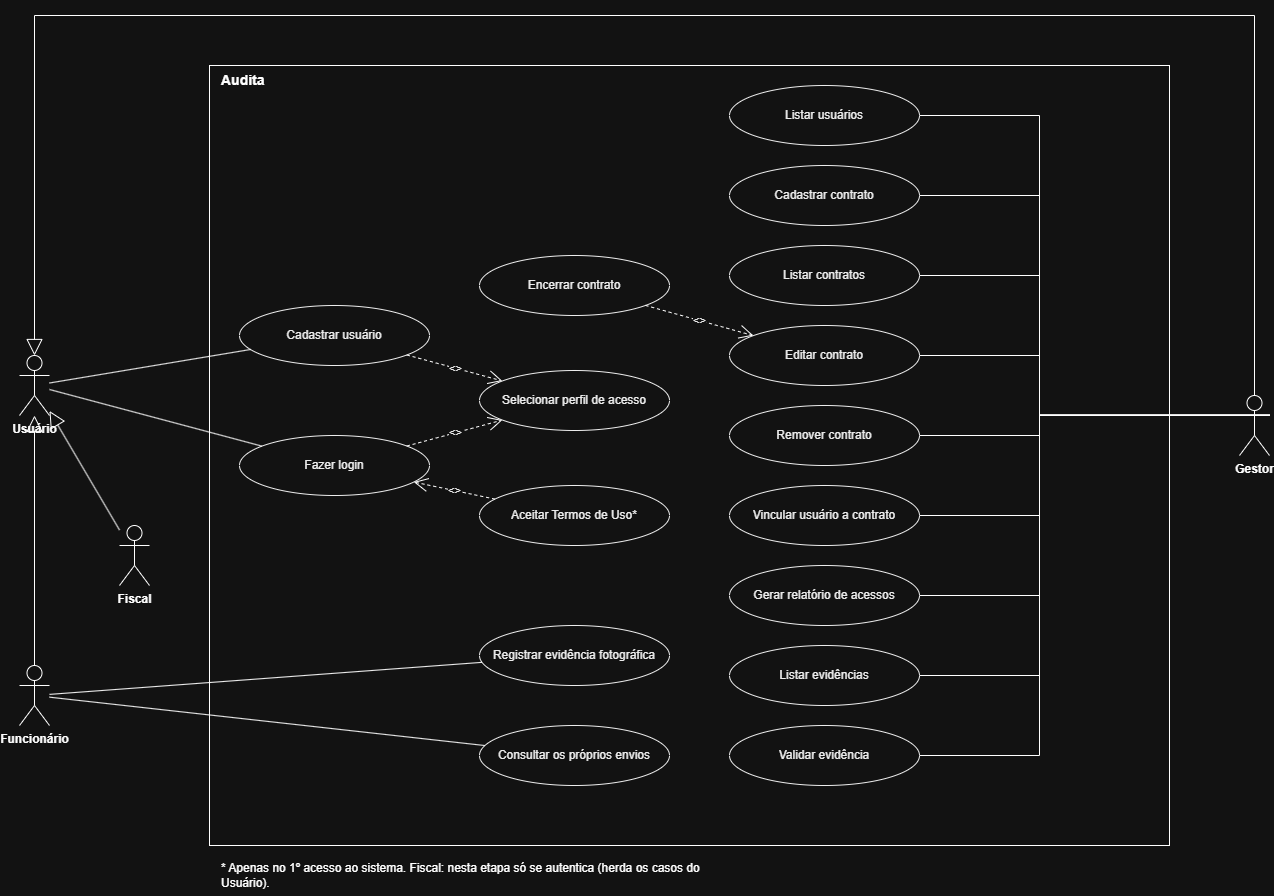

The diagram above was exported from draw.io. Its source (the exported page's mxGraphModel, read from the mxfile embedded in the PNG):
<mxGraphModel dx="1306" dy="2235" grid="1" gridSize="10" guides="1" tooltips="1" connect="1" arrows="1" fold="1" page="1" pageScale="1" pageWidth="1400" pageHeight="900" math="0" shadow="0">
  <root>
    <mxCell id="0" />
    <mxCell id="1" parent="0" />
    <mxCell id="c2" parent="1" style="rounded=0;whiteSpace=wrap;html=1;fillColor=none;verticalAlign=top;align=left;spacingLeft=10;fontStyle=1;fontSize=14;" value="Audita" vertex="1">
      <mxGeometry height="780" width="960" x="230" y="10" as="geometry" />
    </mxCell>
    <mxCell id="c3" parent="1" style="shape=umlActor;verticalLabelPosition=bottom;verticalAlign=top;html=1;outlineConnect=0;fontStyle=1;" value="Usuário" vertex="1">
      <mxGeometry height="60" width="30" x="40" y="300" as="geometry" />
    </mxCell>
    <mxCell id="c4" parent="1" style="shape=umlActor;verticalLabelPosition=bottom;verticalAlign=top;html=1;outlineConnect=0;fontStyle=1;" value="Fiscal" vertex="1">
      <mxGeometry height="60" width="30" x="140" y="470" as="geometry" />
    </mxCell>
    <mxCell id="c5" parent="1" style="shape=umlActor;verticalLabelPosition=bottom;verticalAlign=top;html=1;outlineConnect=0;fontStyle=1;" value="Funcionário" vertex="1">
      <mxGeometry height="60" width="30" x="40" y="610" as="geometry" />
    </mxCell>
    <mxCell id="c6" parent="1" style="shape=umlActor;verticalLabelPosition=bottom;verticalAlign=top;html=1;outlineConnect=0;fontStyle=1;" value="Gestor" vertex="1">
      <mxGeometry height="60" width="30" x="1260" y="340" as="geometry" />
    </mxCell>
    <mxCell id="c7" parent="1" style="ellipse;whiteSpace=wrap;html=1;fillColor=#ffffff;strokeColor=#000000;fontColor=#000000;" value="Cadastrar usuário" vertex="1">
      <mxGeometry height="60" width="190" x="260" y="250" as="geometry" />
    </mxCell>
    <mxCell id="c8" parent="1" style="ellipse;whiteSpace=wrap;html=1;fillColor=#ffffff;strokeColor=#000000;fontColor=#000000;" value="Fazer login" vertex="1">
      <mxGeometry height="60" width="190" x="260" y="380" as="geometry" />
    </mxCell>
    <mxCell id="c9" parent="1" style="ellipse;whiteSpace=wrap;html=1;fillColor=#ffffff;strokeColor=#000000;fontColor=#000000;" value="Selecionar perfil de acesso" vertex="1">
      <mxGeometry height="60" width="190" x="500" y="315" as="geometry" />
    </mxCell>
    <mxCell id="c10" parent="1" style="ellipse;whiteSpace=wrap;html=1;fillColor=#ffffff;strokeColor=#000000;fontColor=#000000;" value="Aceitar Termos de Uso*" vertex="1">
      <mxGeometry height="60" width="190" x="500" y="430" as="geometry" />
    </mxCell>
    <mxCell id="c11" parent="1" style="ellipse;whiteSpace=wrap;html=1;fillColor=#ffffff;strokeColor=#000000;fontColor=#000000;" value="Encerrar contrato" vertex="1">
      <mxGeometry height="60" width="190" x="500" y="200" as="geometry" />
    </mxCell>
    <mxCell id="c12" parent="1" style="ellipse;whiteSpace=wrap;html=1;fillColor=#ffffff;strokeColor=#000000;fontColor=#000000;" value="Listar usuários" vertex="1">
      <mxGeometry height="60" width="190" x="750" y="30" as="geometry" />
    </mxCell>
    <mxCell id="c13" parent="1" style="ellipse;whiteSpace=wrap;html=1;fillColor=#ffffff;strokeColor=#000000;fontColor=#000000;" value="Cadastrar contrato" vertex="1">
      <mxGeometry height="60" width="190" x="750" y="110" as="geometry" />
    </mxCell>
    <mxCell id="c14" parent="1" style="ellipse;whiteSpace=wrap;html=1;fillColor=#ffffff;strokeColor=#000000;fontColor=#000000;" value="Listar contratos" vertex="1">
      <mxGeometry height="60" width="190" x="750" y="190" as="geometry" />
    </mxCell>
    <mxCell id="c15" parent="1" style="ellipse;whiteSpace=wrap;html=1;fillColor=#ffffff;strokeColor=#000000;fontColor=#000000;" value="Editar contrato" vertex="1">
      <mxGeometry height="60" width="190" x="750" y="270" as="geometry" />
    </mxCell>
    <mxCell id="c16" parent="1" style="ellipse;whiteSpace=wrap;html=1;fillColor=#ffffff;strokeColor=#000000;fontColor=#000000;" value="Remover contrato" vertex="1">
      <mxGeometry height="60" width="190" x="750" y="350" as="geometry" />
    </mxCell>
    <mxCell id="c17" parent="1" style="ellipse;whiteSpace=wrap;html=1;fillColor=#ffffff;strokeColor=#000000;fontColor=#000000;" value="Vincular usuário a contrato" vertex="1">
      <mxGeometry height="60" width="190" x="750" y="430" as="geometry" />
    </mxCell>
    <mxCell id="c18" parent="1" style="ellipse;whiteSpace=wrap;html=1;fillColor=#ffffff;strokeColor=#000000;fontColor=#000000;" value="Gerar relatório de acessos" vertex="1">
      <mxGeometry height="60" width="190" x="750" y="510" as="geometry" />
    </mxCell>
    <mxCell id="c19" parent="1" style="ellipse;whiteSpace=wrap;html=1;fillColor=#ffffff;strokeColor=#000000;fontColor=#000000;" value="Listar evidências" vertex="1">
      <mxGeometry height="60" width="190" x="750" y="590" as="geometry" />
    </mxCell>
    <mxCell id="c20" parent="1" style="ellipse;whiteSpace=wrap;html=1;fillColor=#ffffff;strokeColor=#000000;fontColor=#000000;" value="Validar evidência" vertex="1">
      <mxGeometry height="60" width="190" x="750" y="670" as="geometry" />
    </mxCell>
    <mxCell id="c21" parent="1" style="ellipse;whiteSpace=wrap;html=1;fillColor=#ffffff;strokeColor=#000000;fontColor=#000000;" value="Registrar evidência fotográfica" vertex="1">
      <mxGeometry height="60" width="190" x="500" y="570" as="geometry" />
    </mxCell>
    <mxCell id="c22" parent="1" style="ellipse;whiteSpace=wrap;html=1;fillColor=#ffffff;strokeColor=#000000;fontColor=#000000;" value="Consultar os próprios envios" vertex="1">
      <mxGeometry height="60" width="190" x="500" y="670" as="geometry" />
    </mxCell>
    <mxCell id="c23" edge="1" parent="1" source="c4" style="endArrow=block;endFill=0;endSize=14;html=1;rounded=0;" target="c3" value="">
      <mxGeometry relative="1" as="geometry" />
    </mxCell>
    <mxCell id="c24" edge="1" parent="1" source="c5" style="endArrow=block;endFill=0;endSize=14;html=1;rounded=0;" target="c3" value="">
      <mxGeometry relative="1" as="geometry" />
    </mxCell>
    <mxCell id="c25" edge="1" parent="1" source="c6" style="edgeStyle=orthogonalEdgeStyle;rounded=0;endArrow=block;endFill=0;endSize=14;html=1;exitX=0.5;exitY=0;exitDx=0;exitDy=0;entryX=0.5;entryY=0;entryDx=0;entryDy=0;" target="c3" value="">
      <mxGeometry relative="1" as="geometry">
        <Array as="points">
          <mxPoint x="1275" y="-40" />
          <mxPoint x="55" y="-40" />
        </Array>
      </mxGeometry>
    </mxCell>
    <mxCell id="c26" edge="1" parent="1" source="c3" style="endArrow=none;html=1;rounded=0;" target="c7" value="">
      <mxGeometry relative="1" as="geometry" />
    </mxCell>
    <mxCell id="c27" edge="1" parent="1" source="c3" style="endArrow=none;html=1;rounded=0;" target="c8" value="">
      <mxGeometry relative="1" as="geometry" />
    </mxCell>
    <mxCell id="c28" edge="1" parent="1" source="c7" style="endArrow=open;endSize=12;dashed=1;html=1;rounded=0;labelBackgroundColor=#ffffff;fontColor=#000000;" target="c9" value="&lt;&lt;include&gt;&gt;">
      <mxGeometry relative="1" as="geometry" />
    </mxCell>
    <mxCell id="c29" edge="1" parent="1" source="c8" style="endArrow=open;endSize=12;dashed=1;html=1;rounded=0;labelBackgroundColor=#ffffff;fontColor=#000000;" target="c9" value="&lt;&lt;include&gt;&gt;">
      <mxGeometry relative="1" as="geometry" />
    </mxCell>
    <mxCell id="c30" edge="1" parent="1" source="c10" style="endArrow=open;endSize=12;dashed=1;html=1;rounded=0;labelBackgroundColor=#ffffff;fontColor=#000000;" target="c8" value="&lt;&lt;extend&gt;&gt;">
      <mxGeometry relative="1" as="geometry" />
    </mxCell>
    <mxCell id="c31" edge="1" parent="1" source="c11" style="endArrow=open;endSize=12;dashed=1;html=1;rounded=0;labelBackgroundColor=#ffffff;fontColor=#000000;" target="c15" value="&lt;&lt;extend&gt;&gt;">
      <mxGeometry relative="1" as="geometry" />
    </mxCell>
    <mxCell id="c32" edge="1" parent="1" source="c6" style="edgeStyle=orthogonalEdgeStyle;rounded=0;endArrow=none;html=1;exitX=1;exitY=0.33;exitDx=0;exitDy=0;entryX=1;entryY=0.5;entryDx=0;entryDy=0;" target="c12" value="">
      <mxGeometry relative="1" as="geometry">
        <Array as="points">
          <mxPoint x="1060" y="60" />
        </Array>
      </mxGeometry>
    </mxCell>
    <mxCell id="c33" edge="1" parent="1" source="c6" style="edgeStyle=orthogonalEdgeStyle;rounded=0;endArrow=none;html=1;exitX=1;exitY=0.33;exitDx=0;exitDy=0;entryX=1;entryY=0.5;entryDx=0;entryDy=0;" target="c13" value="">
      <mxGeometry relative="1" as="geometry">
        <Array as="points">
          <mxPoint x="1060" y="140" />
        </Array>
      </mxGeometry>
    </mxCell>
    <mxCell id="c34" edge="1" parent="1" source="c6" style="edgeStyle=orthogonalEdgeStyle;rounded=0;endArrow=none;html=1;exitX=1;exitY=0.33;exitDx=0;exitDy=0;entryX=1;entryY=0.5;entryDx=0;entryDy=0;" target="c14" value="">
      <mxGeometry relative="1" as="geometry">
        <Array as="points">
          <mxPoint x="1060" y="220" />
        </Array>
      </mxGeometry>
    </mxCell>
    <mxCell id="c35" edge="1" parent="1" source="c6" style="edgeStyle=orthogonalEdgeStyle;rounded=0;endArrow=none;html=1;exitX=1;exitY=0.33;exitDx=0;exitDy=0;entryX=1;entryY=0.5;entryDx=0;entryDy=0;" target="c15" value="">
      <mxGeometry relative="1" as="geometry">
        <Array as="points">
          <mxPoint x="1060" y="300" />
        </Array>
      </mxGeometry>
    </mxCell>
    <mxCell id="c36" edge="1" parent="1" source="c6" style="edgeStyle=orthogonalEdgeStyle;rounded=0;endArrow=none;html=1;exitX=1;exitY=0.33;exitDx=0;exitDy=0;entryX=1;entryY=0.5;entryDx=0;entryDy=0;" target="c16" value="">
      <mxGeometry relative="1" as="geometry">
        <Array as="points">
          <mxPoint x="1060" y="380" />
        </Array>
      </mxGeometry>
    </mxCell>
    <mxCell id="c37" edge="1" parent="1" source="c6" style="edgeStyle=orthogonalEdgeStyle;rounded=0;endArrow=none;html=1;exitX=1;exitY=0.33;exitDx=0;exitDy=0;entryX=1;entryY=0.5;entryDx=0;entryDy=0;" target="c17" value="">
      <mxGeometry relative="1" as="geometry">
        <Array as="points">
          <mxPoint x="1060" y="460" />
        </Array>
      </mxGeometry>
    </mxCell>
    <mxCell id="c38" edge="1" parent="1" source="c6" style="edgeStyle=orthogonalEdgeStyle;rounded=0;endArrow=none;html=1;exitX=1;exitY=0.33;exitDx=0;exitDy=0;entryX=1;entryY=0.5;entryDx=0;entryDy=0;" target="c18" value="">
      <mxGeometry relative="1" as="geometry">
        <Array as="points">
          <mxPoint x="1060" y="540" />
        </Array>
      </mxGeometry>
    </mxCell>
    <mxCell id="c39" edge="1" parent="1" source="c6" style="edgeStyle=orthogonalEdgeStyle;rounded=0;endArrow=none;html=1;exitX=1;exitY=0.33;exitDx=0;exitDy=0;entryX=1;entryY=0.5;entryDx=0;entryDy=0;" target="c19" value="">
      <mxGeometry relative="1" as="geometry">
        <Array as="points">
          <mxPoint x="1060" y="620" />
        </Array>
      </mxGeometry>
    </mxCell>
    <mxCell id="c40" edge="1" parent="1" source="c6" style="edgeStyle=orthogonalEdgeStyle;rounded=0;endArrow=none;html=1;exitX=1;exitY=0.33;exitDx=0;exitDy=0;entryX=1;entryY=0.5;entryDx=0;entryDy=0;" target="c20" value="">
      <mxGeometry relative="1" as="geometry">
        <Array as="points">
          <mxPoint x="1060" y="700" />
        </Array>
      </mxGeometry>
    </mxCell>
    <mxCell id="c41" edge="1" parent="1" source="c5" style="endArrow=none;html=1;rounded=0;" target="c21" value="">
      <mxGeometry relative="1" as="geometry" />
    </mxCell>
    <mxCell id="c42" edge="1" parent="1" source="c5" style="endArrow=none;html=1;rounded=0;" target="c22" value="">
      <mxGeometry relative="1" as="geometry" />
    </mxCell>
    <mxCell id="c43" parent="1" style="text;html=1;align=left;verticalAlign=middle;whiteSpace=wrap;" value="* Apenas no 1º acesso ao sistema. Fiscal: nesta etapa só se autentica (herda os casos do Usuário)." vertex="1">
      <mxGeometry height="40" width="520" x="240" y="800" as="geometry" />
    </mxCell>
  </root>
</mxGraphModel>